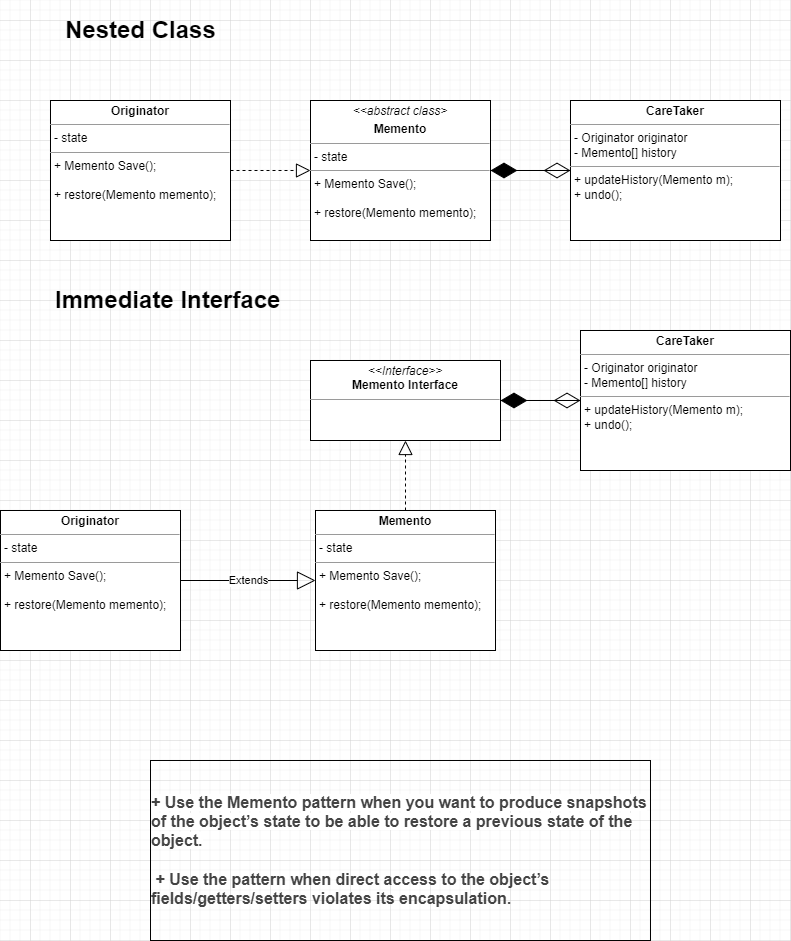

The diagram above was exported from draw.io. Its source (the exported page's mxGraphModel, read from the mxfile embedded in the PNG):
<mxGraphModel dx="690" dy="618" grid="1" gridSize="10" guides="1" tooltips="1" connect="1" arrows="1" fold="1" page="1" pageScale="1" pageWidth="827" pageHeight="1169" math="0" shadow="0">
  <root>
    <mxCell id="0" />
    <mxCell id="1" parent="0" />
    <mxCell id="Qdy4HVCH1ioVj5hABz48-1" value="&lt;p style=&quot;margin: 0px ; margin-top: 4px ; text-align: center&quot;&gt;&lt;b&gt;Originator&lt;/b&gt;&lt;/p&gt;&lt;hr size=&quot;1&quot;&gt;&lt;p style=&quot;margin: 0px ; margin-left: 4px&quot;&gt;- state&lt;/p&gt;&lt;hr size=&quot;1&quot;&gt;&lt;p style=&quot;margin: 0px ; margin-left: 4px&quot;&gt;+ Memento Save();&lt;/p&gt;&lt;p style=&quot;margin: 0px ; margin-left: 4px&quot;&gt;&lt;br&gt;&lt;/p&gt;&lt;p style=&quot;margin: 0px ; margin-left: 4px&quot;&gt;+ restore(Memento memento);&lt;/p&gt;" style="verticalAlign=top;align=left;overflow=fill;fontSize=12;fontFamily=Helvetica;html=1;" parent="1" vertex="1">
      <mxGeometry x="60" y="120" width="180" height="140" as="geometry" />
    </mxCell>
    <mxCell id="Qdy4HVCH1ioVj5hABz48-2" value="&lt;p style=&quot;margin: 0px ; margin-top: 4px ; text-align: center&quot;&gt;&lt;i&gt;&amp;lt;&amp;lt;abstract class&amp;gt;&lt;/i&gt;&lt;/p&gt;&lt;p style=&quot;margin: 0px ; margin-top: 4px ; text-align: center&quot;&gt;&lt;b&gt;Memento&lt;/b&gt;&lt;/p&gt;&lt;hr size=&quot;1&quot;&gt;&lt;p style=&quot;margin: 0px ; margin-left: 4px&quot;&gt;- state&lt;/p&gt;&lt;hr size=&quot;1&quot;&gt;&lt;p style=&quot;margin: 0px ; margin-left: 4px&quot;&gt;+ Memento Save();&lt;/p&gt;&lt;p style=&quot;margin: 0px ; margin-left: 4px&quot;&gt;&lt;br&gt;&lt;/p&gt;&lt;p style=&quot;margin: 0px ; margin-left: 4px&quot;&gt;+ restore(Memento memento);&lt;/p&gt;" style="verticalAlign=top;align=left;overflow=fill;fontSize=12;fontFamily=Helvetica;html=1;" parent="1" vertex="1">
      <mxGeometry x="320" y="120" width="180" height="140" as="geometry" />
    </mxCell>
    <mxCell id="Qdy4HVCH1ioVj5hABz48-3" value="" style="endArrow=block;dashed=1;endFill=0;endSize=12;html=1;rounded=0;exitX=1;exitY=0.5;exitDx=0;exitDy=0;entryX=0;entryY=0.5;entryDx=0;entryDy=0;" parent="1" source="Qdy4HVCH1ioVj5hABz48-1" target="Qdy4HVCH1ioVj5hABz48-2" edge="1">
      <mxGeometry width="160" relative="1" as="geometry">
        <mxPoint x="260" y="320" as="sourcePoint" />
        <mxPoint x="420" y="320" as="targetPoint" />
      </mxGeometry>
    </mxCell>
    <mxCell id="Qdy4HVCH1ioVj5hABz48-4" value="&lt;p style=&quot;margin: 0px ; margin-top: 4px ; text-align: center&quot;&gt;&lt;b&gt;CareTaker&lt;/b&gt;&lt;/p&gt;&lt;hr size=&quot;1&quot;&gt;&lt;p style=&quot;margin: 0px ; margin-left: 4px&quot;&gt;- Originator originator&lt;/p&gt;&lt;p style=&quot;margin: 0px ; margin-left: 4px&quot;&gt;- Memento[] history&lt;/p&gt;&lt;hr size=&quot;1&quot;&gt;&lt;p style=&quot;margin: 0px ; margin-left: 4px&quot;&gt;+ updateHistory(Memento m);&lt;/p&gt;&lt;p style=&quot;margin: 0px ; margin-left: 4px&quot;&gt;+ undo();&lt;/p&gt;" style="verticalAlign=top;align=left;overflow=fill;fontSize=12;fontFamily=Helvetica;html=1;" parent="1" vertex="1">
      <mxGeometry x="580" y="120" width="210" height="140" as="geometry" />
    </mxCell>
    <mxCell id="Qdy4HVCH1ioVj5hABz48-5" value="" style="endArrow=diamondThin;endFill=1;endSize=24;html=1;rounded=0;entryX=1;entryY=0.5;entryDx=0;entryDy=0;exitX=0;exitY=0.5;exitDx=0;exitDy=0;" parent="1" source="Qdy4HVCH1ioVj5hABz48-4" target="Qdy4HVCH1ioVj5hABz48-2" edge="1">
      <mxGeometry width="160" relative="1" as="geometry">
        <mxPoint x="550" y="370" as="sourcePoint" />
        <mxPoint x="490" y="310" as="targetPoint" />
      </mxGeometry>
    </mxCell>
    <mxCell id="Qdy4HVCH1ioVj5hABz48-6" value="" style="endArrow=diamondThin;endFill=0;endSize=24;html=1;rounded=0;exitX=1;exitY=0.5;exitDx=0;exitDy=0;entryX=0;entryY=0.5;entryDx=0;entryDy=0;" parent="1" source="Qdy4HVCH1ioVj5hABz48-2" target="Qdy4HVCH1ioVj5hABz48-4" edge="1">
      <mxGeometry width="160" relative="1" as="geometry">
        <mxPoint x="330" y="310" as="sourcePoint" />
        <mxPoint x="490" y="310" as="targetPoint" />
      </mxGeometry>
    </mxCell>
    <mxCell id="Qdy4HVCH1ioVj5hABz48-7" value="&lt;h1&gt;Nested Class&lt;/h1&gt;" style="text;html=1;strokeColor=none;fillColor=none;spacing=5;spacingTop=-20;whiteSpace=wrap;overflow=hidden;rounded=0;" parent="1" vertex="1">
      <mxGeometry x="70" y="30" width="630" height="60" as="geometry" />
    </mxCell>
    <mxCell id="Qdy4HVCH1ioVj5hABz48-8" value="&lt;h1&gt;Immediate Interface&lt;/h1&gt;" style="text;html=1;strokeColor=none;fillColor=none;spacing=5;spacingTop=-20;whiteSpace=wrap;overflow=hidden;rounded=0;" parent="1" vertex="1">
      <mxGeometry x="60" y="300" width="700" height="60" as="geometry" />
    </mxCell>
    <mxCell id="Qdy4HVCH1ioVj5hABz48-9" value="&lt;p style=&quot;margin: 0px ; margin-top: 4px ; text-align: center&quot;&gt;&lt;i&gt;&amp;lt;&amp;lt;Interface&amp;gt;&amp;gt;&lt;/i&gt;&lt;br&gt;&lt;b&gt;Memento Interface&lt;/b&gt;&lt;/p&gt;&lt;hr size=&quot;1&quot;&gt;&lt;p style=&quot;margin: 0px ; margin-left: 4px&quot;&gt;&lt;br&gt;&lt;/p&gt;" style="verticalAlign=top;align=left;overflow=fill;fontSize=12;fontFamily=Helvetica;html=1;" parent="1" vertex="1">
      <mxGeometry x="320" y="380" width="190" height="80" as="geometry" />
    </mxCell>
    <mxCell id="Qdy4HVCH1ioVj5hABz48-11" value="&lt;p style=&quot;margin: 0px ; margin-top: 4px ; text-align: center&quot;&gt;&lt;b&gt;Memento&lt;/b&gt;&lt;br&gt;&lt;/p&gt;&lt;hr size=&quot;1&quot;&gt;&lt;p style=&quot;margin: 0px ; margin-left: 4px&quot;&gt;- state&lt;/p&gt;&lt;hr size=&quot;1&quot;&gt;&lt;p style=&quot;margin: 0px ; margin-left: 4px&quot;&gt;+ Memento Save();&lt;/p&gt;&lt;p style=&quot;margin: 0px ; margin-left: 4px&quot;&gt;&lt;br&gt;&lt;/p&gt;&lt;p style=&quot;margin: 0px ; margin-left: 4px&quot;&gt;+ restore(Memento memento);&lt;/p&gt;" style="verticalAlign=top;align=left;overflow=fill;fontSize=12;fontFamily=Helvetica;html=1;" parent="1" vertex="1">
      <mxGeometry x="325" y="530" width="180" height="140" as="geometry" />
    </mxCell>
    <mxCell id="Qdy4HVCH1ioVj5hABz48-12" value="&lt;p style=&quot;margin: 0px ; margin-top: 4px ; text-align: center&quot;&gt;&lt;b&gt;Originator&lt;/b&gt;&lt;/p&gt;&lt;hr size=&quot;1&quot;&gt;&lt;p style=&quot;margin: 0px ; margin-left: 4px&quot;&gt;- state&lt;/p&gt;&lt;hr size=&quot;1&quot;&gt;&lt;p style=&quot;margin: 0px ; margin-left: 4px&quot;&gt;+ Memento Save();&lt;/p&gt;&lt;p style=&quot;margin: 0px ; margin-left: 4px&quot;&gt;&lt;br&gt;&lt;/p&gt;&lt;p style=&quot;margin: 0px ; margin-left: 4px&quot;&gt;+ restore(Memento memento);&lt;/p&gt;" style="verticalAlign=top;align=left;overflow=fill;fontSize=12;fontFamily=Helvetica;html=1;" parent="1" vertex="1">
      <mxGeometry x="10" y="530" width="180" height="140" as="geometry" />
    </mxCell>
    <mxCell id="Qdy4HVCH1ioVj5hABz48-13" value="" style="endArrow=block;dashed=1;endFill=0;endSize=12;html=1;rounded=0;exitX=0.5;exitY=0;exitDx=0;exitDy=0;entryX=0.5;entryY=1;entryDx=0;entryDy=0;" parent="1" source="Qdy4HVCH1ioVj5hABz48-11" target="Qdy4HVCH1ioVj5hABz48-9" edge="1">
      <mxGeometry width="160" relative="1" as="geometry">
        <mxPoint x="320" y="380" as="sourcePoint" />
        <mxPoint x="480" y="380" as="targetPoint" />
      </mxGeometry>
    </mxCell>
    <mxCell id="Qdy4HVCH1ioVj5hABz48-14" value="Extends" style="endArrow=block;endSize=16;endFill=0;html=1;rounded=0;exitX=1;exitY=0.5;exitDx=0;exitDy=0;entryX=0;entryY=0.5;entryDx=0;entryDy=0;" parent="1" source="Qdy4HVCH1ioVj5hABz48-12" target="Qdy4HVCH1ioVj5hABz48-11" edge="1">
      <mxGeometry width="160" relative="1" as="geometry">
        <mxPoint x="320" y="380" as="sourcePoint" />
        <mxPoint x="480" y="380" as="targetPoint" />
      </mxGeometry>
    </mxCell>
    <mxCell id="Qdy4HVCH1ioVj5hABz48-15" value="&lt;p style=&quot;margin: 0px ; margin-top: 4px ; text-align: center&quot;&gt;&lt;b&gt;CareTaker&lt;/b&gt;&lt;/p&gt;&lt;hr size=&quot;1&quot;&gt;&lt;p style=&quot;margin: 0px ; margin-left: 4px&quot;&gt;- Originator originator&lt;/p&gt;&lt;p style=&quot;margin: 0px ; margin-left: 4px&quot;&gt;- Memento[] history&lt;/p&gt;&lt;hr size=&quot;1&quot;&gt;&lt;p style=&quot;margin: 0px ; margin-left: 4px&quot;&gt;+ updateHistory(Memento m);&lt;/p&gt;&lt;p style=&quot;margin: 0px ; margin-left: 4px&quot;&gt;+ undo();&lt;/p&gt;" style="verticalAlign=top;align=left;overflow=fill;fontSize=12;fontFamily=Helvetica;html=1;" parent="1" vertex="1">
      <mxGeometry x="590" y="350" width="210" height="140" as="geometry" />
    </mxCell>
    <mxCell id="Qdy4HVCH1ioVj5hABz48-16" value="" style="endArrow=diamondThin;endFill=0;endSize=24;html=1;rounded=0;exitX=1;exitY=0.5;exitDx=0;exitDy=0;entryX=0;entryY=0.5;entryDx=0;entryDy=0;" parent="1" source="Qdy4HVCH1ioVj5hABz48-9" target="Qdy4HVCH1ioVj5hABz48-15" edge="1">
      <mxGeometry width="160" relative="1" as="geometry">
        <mxPoint x="360" y="380" as="sourcePoint" />
        <mxPoint x="520" y="380" as="targetPoint" />
      </mxGeometry>
    </mxCell>
    <mxCell id="Qdy4HVCH1ioVj5hABz48-18" value="" style="endArrow=diamondThin;endFill=1;endSize=24;html=1;rounded=0;entryX=1;entryY=0.5;entryDx=0;entryDy=0;" parent="1" target="Qdy4HVCH1ioVj5hABz48-9" edge="1">
      <mxGeometry width="160" relative="1" as="geometry">
        <mxPoint x="590" y="420" as="sourcePoint" />
        <mxPoint x="520" y="380" as="targetPoint" />
      </mxGeometry>
    </mxCell>
    <mxCell id="Qdy4HVCH1ioVj5hABz48-21" value="&lt;div style=&quot;text-align: left&quot;&gt;&lt;span style=&quot;background-color: rgb(255 , 255 , 255) ; color: rgb(68 , 68 , 68) ; font-family: &amp;#34;pt sans&amp;#34; , sans-serif ; font-size: 16px ; font-weight: 700&quot;&gt;+ Use the Memento pattern when you want to produce snapshots of the object’s state to be able to restore a previous state of the object.&lt;/span&gt;&lt;/div&gt;&lt;span style=&quot;background-color: rgb(255 , 255 , 255)&quot;&gt;&lt;div style=&quot;text-align: left&quot;&gt;&lt;font color=&quot;#444444&quot; face=&quot;PT Sans, sans-serif&quot;&gt;&lt;span style=&quot;font-size: 16px&quot;&gt;&lt;b&gt;&lt;br&gt;&lt;/b&gt;&lt;/span&gt;&lt;/font&gt;&lt;/div&gt;&lt;/span&gt;&lt;span style=&quot;color: rgb(68 , 68 , 68) ; font-family: &amp;#34;pt sans&amp;#34; , sans-serif ; font-size: 16px ; font-weight: 700 ; background-color: rgb(255 , 255 , 255)&quot;&gt;&lt;div style=&quot;text-align: left&quot;&gt;&amp;nbsp;+ Use the pattern when direct access to the object’s fields/getters/setters violates its encapsulation.&lt;/div&gt;&lt;/span&gt;" style="text;html=1;strokeColor=#030303;fillColor=none;align=center;verticalAlign=middle;whiteSpace=wrap;rounded=0;" parent="1" vertex="1">
      <mxGeometry x="160" y="780" width="500" height="180" as="geometry" />
    </mxCell>
  </root>
</mxGraphModel>